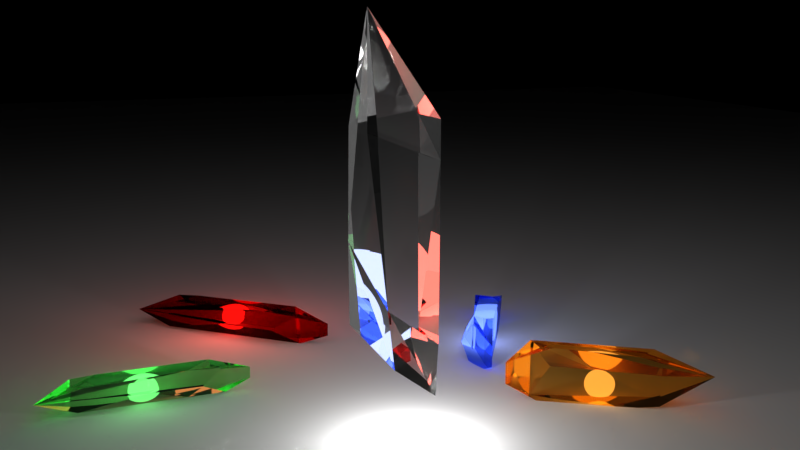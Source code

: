 # Source: Crystal.blend  (saved by Blender 2.79.0; exported with 4.5.12 LTS)
import bpy
from mathutils import Matrix  # noqa: F401  (used for matrix-valued properties, if any)

bpy.ops.wm.read_factory_settings(use_empty=True)
scene = bpy.context.scene
scene.name = 'Scene'

# ---- collections
col_collection_1 = bpy.data.collections.new('Collection 1'); scene.collection.children.link(col_collection_1)

# ---- materials (node trees are filled in below, after node groups)
mat_material_005 = bpy.data.materials.new('Material.005')
mat_material_005.alpha_threshold = 0.0
mat_material_005.roughness = 0.5
mat_material_004 = bpy.data.materials.new('Material.004')
mat_material_004.alpha_threshold = 0.0
mat_material_004.roughness = 0.5
mat_material_003 = bpy.data.materials.new('Material.003')
mat_material_003.alpha_threshold = 0.0
mat_material_003.roughness = 0.5
mat_material_002 = bpy.data.materials.new('Material.002')
mat_material_002.alpha_threshold = 0.0
mat_material_002.roughness = 0.5
mat_material = bpy.data.materials.new('Material')
mat_material.alpha_threshold = 0.0
mat_material.roughness = 0.5

# ---- material node trees
mat_material_005.use_nodes = True; mat_material_005.node_tree.nodes.clear()
_N = mat_material_005.node_tree.nodes; _L = mat_material_005.node_tree.links
n0 = _N.new('ShaderNodeOutputMaterial'); n0.name = 'Material Output'; n0.location = (460, 300)
n1 = _N.new('ShaderNodeBsdfGlass'); n1.name = 'Glass BSDF'; n1.location = (-78, 456)
n1.distribution = 'BECKMANN'
n1.inputs[0].default_value = (0.8412, 0.552, 0.1802, 1.0)
n1.inputs[2].default_value = 1.45
_L.new(n1.outputs[0], n0.inputs[0])
n0.is_active_output = True
mat_material_004.use_nodes = True; mat_material_004.node_tree.nodes.clear()
_N = mat_material_004.node_tree.nodes; _L = mat_material_004.node_tree.links
n0 = _N.new('ShaderNodeOutputMaterial'); n0.name = 'Material Output'; n0.location = (460, 300)
n1 = _N.new('ShaderNodeBsdfGlass'); n1.name = 'Glass BSDF'; n1.location = (-78, 456)
n1.distribution = 'BECKMANN'
n1.inputs[0].default_value = (0.5205, 0.8689, 0.5285, 1.0)
n1.inputs[2].default_value = 1.45
_L.new(n1.outputs[0], n0.inputs[0])
n0.is_active_output = True
mat_material_003.use_nodes = True; mat_material_003.node_tree.nodes.clear()
_N = mat_material_003.node_tree.nodes; _L = mat_material_003.node_tree.links
n0 = _N.new('ShaderNodeOutputMaterial'); n0.name = 'Material Output'; n0.location = (460, 300)
n1 = _N.new('ShaderNodeBsdfGlass'); n1.name = 'Glass BSDF'; n1.location = (-78, 456)
n1.distribution = 'BECKMANN'
n1.inputs[0].default_value = (0.2806, 0.4128, 1.0, 1.0)
n1.inputs[2].default_value = 1.45
_L.new(n1.outputs[0], n0.inputs[0])
n0.is_active_output = True
mat_material_002.use_nodes = True; mat_material_002.node_tree.nodes.clear()
_N = mat_material_002.node_tree.nodes; _L = mat_material_002.node_tree.links
n0 = _N.new('ShaderNodeOutputMaterial'); n0.name = 'Material Output'; n0.location = (460, 300)
n1 = _N.new('ShaderNodeBsdfGlass'); n1.name = 'Glass BSDF'; n1.location = (-78, 456)
n1.distribution = 'BECKMANN'
n1.inputs[0].default_value = (0.5596, 0.02306, 0.02062, 1.0)
n1.inputs[2].default_value = 1.45
_L.new(n1.outputs[0], n0.inputs[0])
n0.is_active_output = True
mat_material.use_nodes = True; mat_material.node_tree.nodes.clear()
_N = mat_material.node_tree.nodes; _L = mat_material.node_tree.links
n0 = _N.new('ShaderNodeOutputMaterial'); n0.name = 'Material Output'; n0.location = (460, 300)
n1 = _N.new('ShaderNodeBsdfGlass'); n1.name = 'Glass BSDF'; n1.location = (139, 349)
n1.distribution = 'BECKMANN'
n1.inputs[2].default_value = 1.45
_L.new(n1.outputs[0], n0.inputs[0])
n0.is_active_output = True

# ---- world
world_world = bpy.data.worlds.new('World'); scene.world = world_world
world_world.color = (0.0, 0.0, 0.0)
world_world.use_sun_shadow = False
world_world.sun_shadow_jitter_overblur = 0.0
world_world.cycles.sampling_method = 'MANUAL'

# ---- cameras
cam_camera_001 = bpy.data.cameras.new('Camera.001')
cam_camera_001.clip_end = 100.0
cam_camera_001.lens = 35.0
cam_camera_001.sensor_width = 32.0
cam_camera_001.sensor_height = 18.0
cam_camera_001.display_size = 2.0
cam_camera_001.dof.focus_distance = 0.0

# ---- lights
light_point_017 = bpy.data.lights.new('Point.017', 'POINT')
light_point_017.color = (0.08964, 0.3185, 0.1068)
light_point_017.transmission_factor = 0.0
light_point_017.energy = 100.0
light_point_017.shadow_buffer_clip_start = 0.5
light_point_017.shadow_soft_size = 0.8
light_point_017.shadow_maximum_resolution = 0.006
light_point_017.use_absolute_resolution = True
light_point_016 = bpy.data.lights.new('Point.016', 'POINT')
light_point_016.color = (0.3185, 0.1893, 0.0659)
light_point_016.transmission_factor = 0.0
light_point_016.energy = 100.0
light_point_016.shadow_buffer_clip_start = 0.5
light_point_016.shadow_soft_size = 0.8
light_point_016.shadow_maximum_resolution = 0.006
light_point_016.use_absolute_resolution = True
light_point_015 = bpy.data.lights.new('Point.015', 'POINT')
light_point_015.color = (0.2041, 0.242, 0.4109)
light_point_015.transmission_factor = 0.0
light_point_015.energy = 100.0
light_point_015.shadow_buffer_clip_start = 0.5
light_point_015.shadow_soft_size = 0.8
light_point_015.shadow_maximum_resolution = 0.006
light_point_015.use_absolute_resolution = True
light_point_005 = bpy.data.lights.new('Point.005', 'POINT')
light_point_005.color = (1.0, 0.1207, 0.08965)
light_point_005.transmission_factor = 0.0
light_point_005.energy = 100.0
light_point_005.shadow_buffer_clip_start = 0.5
light_point_005.shadow_soft_size = 1.0
light_point_005.shadow_maximum_resolution = 0.006
light_point_005.use_absolute_resolution = True
light_point_004 = bpy.data.lights.new('Point.004', 'POINT')
light_point_004.transmission_factor = 0.0
light_point_004.energy = 500.0
light_point_004.shadow_buffer_clip_start = 0.5
light_point_004.shadow_soft_size = 10.0
light_point_004.shadow_maximum_resolution = 0.006
light_point_004.use_absolute_resolution = True
light_point_003 = bpy.data.lights.new('Point.003', 'POINT')
light_point_003.transmission_factor = 0.0
light_point_003.energy = 100.0
light_point_003.shadow_buffer_clip_start = 0.5
light_point_003.shadow_soft_size = 10.0
light_point_003.shadow_maximum_resolution = 0.006
light_point_003.use_absolute_resolution = True
light_point_002 = bpy.data.lights.new('Point.002', 'POINT')
light_point_002.transmission_factor = 0.0
light_point_002.energy = 100.0
light_point_002.shadow_buffer_clip_start = 0.5
light_point_002.shadow_soft_size = 10.0
light_point_002.shadow_maximum_resolution = 0.006
light_point_002.use_absolute_resolution = True
light_point_001 = bpy.data.lights.new('Point.001', 'POINT')
light_point_001.transmission_factor = 0.0
light_point_001.energy = 100.0
light_point_001.shadow_buffer_clip_start = 0.5
light_point_001.shadow_soft_size = 0.1
light_point_001.shadow_maximum_resolution = 0.006
light_point_001.use_absolute_resolution = True

# ---- meshes
me_cylinder_004 = bpy.data.meshes.new('Cylinder.004')
me_cylinder_004.from_pydata([(0.0, 0.6487, -1.0), (1.49e-08, 0.4418, 2.011), (0.3678, 0.309, -1.385), (0.1452, -0.1985, -1.81), (0.326, -0.1069, 1.0), (-0.1522, -0.1989, -1.814), (-0.2926, -0.1714, 1.0), (-0.3678, 0.309, -1.385), (0.3607, -0.1162, 0.6212), (-0.3379, -0.155, 0.6212), (-0.301, 0.5452, 0.8991), (0.301, 0.5452, 0.8991), (3.912e-09, 0.6503, -0.1629), (0.3879, -0.1263, -1.168), (-0.3819, -0.1337, -1.168), (-0.3503, 0.371, -0.7855), (0.3503, 0.371, -0.7855)], [], [(12, 1, 11, 16), (11, 1, 4, 8), (8, 4, 6, 9), (4, 1, 6), (9, 6, 1, 10), (15, 10, 1, 12), (0, 2, 3, 5, 7), (14, 9, 10, 15), (13, 8, 9, 14), (16, 11, 8, 13), (2, 16, 13, 3), (3, 13, 14, 5), (5, 14, 15, 7), (7, 15, 12, 0), (0, 12, 16, 2)])
me_cylinder_004.materials.append(mat_material_005)
me_cylinder_004.use_remesh_preserve_volume = False
me_cylinder_004.use_remesh_preserve_attributes = False
me_cylinder_004.use_mirror_vertex_groups = False
me_cylinder_004.update()
me_cylinder_003 = bpy.data.meshes.new('Cylinder.003')
me_cylinder_003.from_pydata([(0.0, 0.6487, -1.0), (-4.139e-08, 0.4418, 1.527), (0.3678, 0.309, -1.385), (0.1452, 0.1398, -1.81), (0.326, -0.1069, 1.0), (-0.1522, 0.1394, -1.814), (-0.2926, -0.1714, 1.0), (-0.3678, 0.309, -1.385), (0.3607, -0.1162, 0.6212), (-0.3379, -0.155, 0.6212), (-0.301, 0.5452, 0.8991), (0.301, 0.5452, 0.8991), (3.912e-09, 0.6503, -0.1629), (0.3879, -0.1263, -1.168), (-0.3819, -0.1337, -1.168), (-0.3503, 0.371, -0.7855), (0.3503, 0.371, -0.7855)], [], [(12, 1, 11, 16), (11, 1, 4, 8), (8, 4, 6, 9), (4, 1, 6), (9, 6, 1, 10), (15, 10, 1, 12), (0, 2, 3, 5, 7), (14, 9, 10, 15), (13, 8, 9, 14), (16, 11, 8, 13), (2, 16, 13, 3), (3, 13, 14, 5), (5, 14, 15, 7), (7, 15, 12, 0), (0, 12, 16, 2)])
me_cylinder_003.materials.append(mat_material_004)
me_cylinder_003.use_remesh_preserve_volume = False
me_cylinder_003.use_remesh_preserve_attributes = False
me_cylinder_003.use_mirror_vertex_groups = False
me_cylinder_003.update()
me_cylinder_002 = bpy.data.meshes.new('Cylinder.002')
me_cylinder_002.from_pydata([(0.0, 0.6487, -1.0), (1.49e-08, 0.4418, 2.011), (0.3678, 0.309, -1.385), (0.1452, -0.1985, -1.81), (0.326, -0.1069, 1.0), (-0.1522, -0.1989, -1.814), (-0.2926, -0.1714, 1.0), (-0.3678, 0.309, -1.385), (0.3607, -0.1162, 0.6212), (-0.3379, -0.155, 0.6212), (-0.301, 0.5452, 0.8991), (0.301, 0.5452, 0.8991), (3.912e-09, 0.6503, -0.1629), (0.3879, -0.1263, -1.168), (-0.3819, -0.1337, -1.168), (-0.3503, 0.371, -0.7855), (0.3503, 0.371, -0.7855)], [], [(12, 1, 11, 16), (11, 1, 4, 8), (8, 4, 6, 9), (4, 1, 6), (9, 6, 1, 10), (15, 10, 1, 12), (0, 2, 3, 5, 7), (14, 9, 10, 15), (13, 8, 9, 14), (16, 11, 8, 13), (2, 16, 13, 3), (3, 13, 14, 5), (5, 14, 15, 7), (7, 15, 12, 0), (0, 12, 16, 2)])
me_cylinder_002.materials.append(mat_material_003)
me_cylinder_002.use_remesh_preserve_volume = False
me_cylinder_002.use_remesh_preserve_attributes = False
me_cylinder_002.use_mirror_vertex_groups = False
me_cylinder_002.update()
me_cylinder_001 = bpy.data.meshes.new('Cylinder.001')
me_cylinder_001.from_pydata([(0.0, 0.6487, -1.0), (-4.139e-08, 0.4418, 1.527), (0.3678, 0.309, -1.385), (0.1452, 0.1398, -1.81), (0.326, -0.1069, 1.0), (-0.1522, 0.1394, -1.814), (-0.2926, -0.1714, 1.0), (-0.3678, 0.309, -1.385), (0.3607, -0.1162, 0.6212), (-0.3379, -0.155, 0.6212), (-0.301, 0.5452, 0.8991), (0.301, 0.5452, 0.8991), (3.912e-09, 0.6503, -0.1629), (0.3879, -0.1263, -1.168), (-0.3819, -0.1337, -1.168), (-0.3503, 0.371, -0.7855), (0.3503, 0.371, -0.7855)], [], [(12, 1, 11, 16), (11, 1, 4, 8), (8, 4, 6, 9), (4, 1, 6), (9, 6, 1, 10), (15, 10, 1, 12), (0, 2, 3, 5, 7), (14, 9, 10, 15), (13, 8, 9, 14), (16, 11, 8, 13), (2, 16, 13, 3), (3, 13, 14, 5), (5, 14, 15, 7), (7, 15, 12, 0), (0, 12, 16, 2)])
me_cylinder_001.materials.append(mat_material_002)
me_cylinder_001.use_remesh_preserve_volume = False
me_cylinder_001.use_remesh_preserve_attributes = False
me_cylinder_001.use_mirror_vertex_groups = False
me_cylinder_001.update()
me_plane = bpy.data.meshes.new('Plane')
me_plane.from_pydata([(-1.0, -1.0, 0.0), (1.0, -1.0, 0.0), (-1.0, 1.0, 0.0), (1.0, 1.0, 0.0)], [], [(0, 1, 3, 2)])
me_plane.use_remesh_preserve_volume = False
me_plane.use_remesh_preserve_attributes = False
me_plane.use_mirror_vertex_groups = False
me_plane.update()
me_cylinder = bpy.data.meshes.new('Cylinder')
me_cylinder.from_pydata([(0.0, 0.6487, -1.0), (1.49e-08, 0.4418, 2.011), (0.3678, 0.309, -1.385), (0.1452, -0.1985, -1.81), (0.326, -0.1069, 1.0), (-0.1522, -0.1989, -1.814), (-0.2926, -0.1714, 1.0), (-0.3678, 0.309, -1.385), (0.3607, -0.1162, 0.6212), (-0.3379, -0.155, 0.6212), (-0.301, 0.5452, 0.8991), (0.301, 0.5452, 0.8991), (3.912e-09, 0.6503, -0.1629), (0.3879, -0.1263, -1.168), (-0.3819, -0.1337, -1.168), (-0.3503, 0.371, -0.7855), (0.3503, 0.371, -0.7855)], [], [(12, 1, 11, 16), (11, 1, 4, 8), (8, 4, 6, 9), (4, 1, 6), (9, 6, 1, 10), (15, 10, 1, 12), (0, 2, 3, 5, 7), (14, 9, 10, 15), (13, 8, 9, 14), (16, 11, 8, 13), (2, 16, 13, 3), (3, 13, 14, 5), (5, 14, 15, 7), (7, 15, 12, 0), (0, 12, 16, 2)])
me_cylinder.materials.append(mat_material)
me_cylinder.use_remesh_preserve_volume = False
me_cylinder.use_remesh_preserve_attributes = False
me_cylinder.use_mirror_vertex_groups = False
me_cylinder.update()

# ---- objects
ob_point_007 = bpy.data.objects.new('Point.007', light_point_017)
ob_point_006 = bpy.data.objects.new('Point.006', light_point_016)
ob_point_005 = bpy.data.objects.new('Point.005', light_point_015)
ob_point_004 = bpy.data.objects.new('Point.004', light_point_005)
ob_cylinder_004 = bpy.data.objects.new('Cylinder.004', me_cylinder_004)
ob_point_003 = bpy.data.objects.new('Point.003', light_point_004)
ob_cylinder_003 = bpy.data.objects.new('Cylinder.003', me_cylinder_003)
ob_cylinder_002 = bpy.data.objects.new('Cylinder.002', me_cylinder_002)
ob_cylinder_001 = bpy.data.objects.new('Cylinder.001', me_cylinder_001)
ob_camera = bpy.data.objects.new('Camera', cam_camera_001)
ob_point_002 = bpy.data.objects.new('Point.002', light_point_003)
ob_point_000 = bpy.data.objects.new('Point.000', light_point_002)
ob_point_001 = bpy.data.objects.new('Point.001', light_point_001)
ob_plane = bpy.data.objects.new('Plane', me_plane)
ob_cylinder = bpy.data.objects.new('Cylinder', me_cylinder)

# ---- transforms, parenting, visibility, modifiers, constraints
ob_point_007.location = (2.064, 2.554, 0.2054)
ob_point_007.lineart.crease_threshold = 0.0
ob_point_006.location = (0.4438, -2.485, 0.1732)
ob_point_006.lineart.crease_threshold = 0.0
ob_point_005.location = (2.526, -2.012, 0.2677)
ob_point_005.lineart.crease_threshold = 0.0
ob_point_004.location = (4.056, 1.186, 0.3313)
ob_point_004.lineart.crease_threshold = 0.0
ob_cylinder_004.location = (0.2828, -2.46, 0.3276)
ob_cylinder_004.rotation_euler = (-4.189, 1.571, 0.0)
ob_cylinder_004.scale = (0.8923, 0.5278, 0.6209)
ob_cylinder_004.lineart.crease_threshold = 0.0
ob_point_003.location = (-0.5669, -0.3187, 1.969)
ob_point_003.rotation_euler = (1.571, -0.0, -1.571)
ob_point_003.lineart.crease_threshold = 0.0
ob_cylinder_003.location = (2.152, 2.618, 0.1918)
ob_cylinder_003.rotation_euler = (-1.571, 1.571, 0.0)
ob_cylinder_003.scale = (0.4684, 0.4684, 0.7226)
ob_cylinder_003.lineart.crease_threshold = 0.0
ob_cylinder_002.location = (2.547, -2.096, 0.2085)
ob_cylinder_002.rotation_euler = (0.5236, 1.571, 0.0)
ob_cylinder_002.scale = (0.8923, 0.5278, 0.6209)
ob_cylinder_002.lineart.crease_threshold = 0.0
ob_cylinder_001.location = (4.251, 1.241, 0.2105)
ob_cylinder_001.rotation_euler = (-0.8727, 1.571, 0.0)
ob_cylinder_001.scale = (0.5739, 0.5739, 0.8854)
ob_cylinder_001.lineart.crease_threshold = 0.0
ob_camera.location = (-7.797, 2.852, 4.323)
ob_camera.rotation_euler = (1.34, 1.381e-06, -1.907)
ob_camera.lineart.crease_threshold = 0.0
ob_point_002.location = (-0.1336, 0.9749, 2.193)
ob_point_002.rotation_euler = (1.571, -0.0, -1.571)
ob_point_002.lineart.crease_threshold = 0.0
ob_point_000.location = (-0.1336, 0.1229, 4.746)
ob_point_000.rotation_euler = (1.571, -0.0, -1.571)
ob_point_000.lineart.crease_threshold = 0.0
ob_point_001.location = (0.0, 0.0, 0.5082)
ob_point_001.lineart.crease_threshold = 0.0
ob_plane.location = (20.59, -10.37, 0.0)
ob_plane.scale = (22.36, 18.53, 7.253)
ob_plane.lineart.crease_threshold = 0.0
ob_cylinder.location = (0.0, 0.0, 2.428)
ob_cylinder.lineart.crease_threshold = 0.0

# ---- collection membership
col_collection_1.objects.link(ob_point_007)
col_collection_1.objects.link(ob_point_006)
col_collection_1.objects.link(ob_point_005)
col_collection_1.objects.link(ob_point_004)
col_collection_1.objects.link(ob_cylinder_004)
col_collection_1.objects.link(ob_point_003)
col_collection_1.objects.link(ob_cylinder_003)
col_collection_1.objects.link(ob_cylinder_002)
col_collection_1.objects.link(ob_cylinder_001)
col_collection_1.objects.link(ob_camera)
col_collection_1.objects.link(ob_point_002)
col_collection_1.objects.link(ob_point_000)
col_collection_1.objects.link(ob_point_001)
col_collection_1.objects.link(ob_plane)
col_collection_1.objects.link(ob_cylinder)

# ---- scene / render settings (as saved in the file)
scene.camera = ob_camera
scene.frame_start = 1; scene.frame_end = 250; scene.frame_set(0)
scene.render.engine = 'CYCLES'
scene.render.image_settings.color_depth = '16'
scene.render.dither_intensity = 0.0
scene.cycles.use_denoising = False
scene.cycles.samples = 500
scene.cycles.sampling_pattern = 'TABULATED_SOBOL'
scene.cycles.use_adaptive_sampling = False
scene.cycles.use_light_tree = False
scene.cycles.blur_glossy = 0.0
scene.cycles.sample_clamp_indirect = 0.0
scene.view_settings.view_transform = 'Standard'
bpy.context.view_layer.update()

